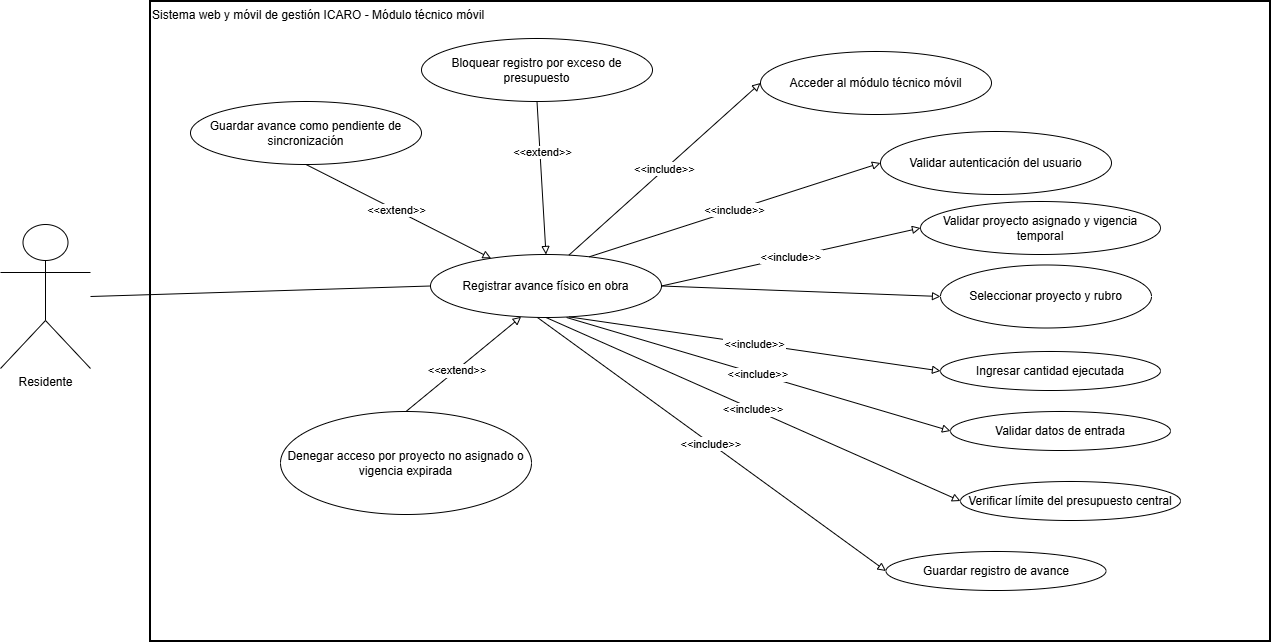

The diagram above was exported from draw.io. Its source (the exported page's mxGraphModel, read from the mxfile embedded in the PNG):
<mxGraphModel dx="1414" dy="743" grid="1" gridSize="10" guides="1" tooltips="1" connect="1" arrows="1" fold="1" page="1" pageScale="1" pageWidth="827" pageHeight="1169" math="0" shadow="0">
  <root>
    <mxCell id="0" />
    <mxCell id="1" parent="0" />
    <mxCell id="6vdINKmiiS8B9UTLOD-j-1" parent="1" style="whiteSpace=wrap;strokeWidth=2;verticalAlign=top;align=left;" value="Sistema web y móvil de gestión ICARO - Módulo técnico móvil" vertex="1">
      <mxGeometry height="640" width="1120" x="180" y="70" as="geometry" />
    </mxCell>
    <mxCell id="6vdINKmiiS8B9UTLOD-j-2" parent="1" style="shape=umlActor;verticalLabelPosition=bottom;verticalAlign=top;html=1;outlineConnect=0;" value="Residente" vertex="1">
      <mxGeometry height="144" width="90" x="30" y="293" as="geometry" />
    </mxCell>
    <mxCell id="vdU96nxwfK7EEGYI90gC-16" edge="1" parent="1" source="6vdINKmiiS8B9UTLOD-j-3" style="rounded=0;orthogonalLoop=1;jettySize=auto;html=1;exitX=1;exitY=0.5;exitDx=0;exitDy=0;entryX=0;entryY=0.5;entryDx=0;entryDy=0;endArrow=block;endFill=0;" target="6vdINKmiiS8B9UTLOD-j-7">
      <mxGeometry relative="1" as="geometry" />
    </mxCell>
    <mxCell id="6vdINKmiiS8B9UTLOD-j-3" parent="1" style="ellipse;whiteSpace=wrap;html=1;" value="Registrar avance físico en obra" vertex="1">
      <mxGeometry height="63" width="231" x="460" y="323" as="geometry" />
    </mxCell>
    <mxCell id="6vdINKmiiS8B9UTLOD-j-4" parent="1" style="ellipse;whiteSpace=wrap;html=1;" value="Acceder al módulo técnico móvil" vertex="1">
      <mxGeometry height="63" width="231" x="790" y="120" as="geometry" />
    </mxCell>
    <mxCell id="6vdINKmiiS8B9UTLOD-j-5" parent="1" style="ellipse;whiteSpace=wrap;html=1;" value="Validar autenticación del usuario" vertex="1">
      <mxGeometry height="63" width="231" x="910" y="200" as="geometry" />
    </mxCell>
    <mxCell id="6vdINKmiiS8B9UTLOD-j-6" parent="1" style="ellipse;whiteSpace=wrap;html=1;" value="Validar proyecto asignado y vigencia temporal" vertex="1">
      <mxGeometry height="53" width="240" x="950" y="270" as="geometry" />
    </mxCell>
    <mxCell id="6vdINKmiiS8B9UTLOD-j-7" parent="1" style="ellipse;whiteSpace=wrap;html=1;" value="Seleccionar proyecto y rubro" vertex="1">
      <mxGeometry height="63" width="211" x="970" y="333.5" as="geometry" />
    </mxCell>
    <mxCell id="6vdINKmiiS8B9UTLOD-j-8" parent="1" style="ellipse;whiteSpace=wrap;html=1;" value="Ingresar cantidad ejecutada" vertex="1">
      <mxGeometry height="39" width="220" x="970" y="420" as="geometry" />
    </mxCell>
    <mxCell id="6vdINKmiiS8B9UTLOD-j-9" parent="1" style="ellipse;whiteSpace=wrap;html=1;" value="Denegar acceso por proyecto no asignado o vigencia expirada" vertex="1">
      <mxGeometry height="103" width="251" x="310" y="480" as="geometry" />
    </mxCell>
    <mxCell id="6vdINKmiiS8B9UTLOD-j-10" edge="1" parent="1" source="6vdINKmiiS8B9UTLOD-j-2" style="startArrow=none;endArrow=none;exitX=1;exitY=0.5;entryX=0;entryY=0.5;rounded=0;exitDx=0;exitDy=0;entryDx=0;entryDy=0;" target="6vdINKmiiS8B9UTLOD-j-3" value="">
      <mxGeometry relative="1" as="geometry" />
    </mxCell>
    <mxCell id="6vdINKmiiS8B9UTLOD-j-11" edge="1" parent="1" source="6vdINKmiiS8B9UTLOD-j-3" style="startArrow=none;endArrow=block;exitX=0.6;exitY=0;entryX=0;entryY=0.5;rounded=0;endFill=0;" target="6vdINKmiiS8B9UTLOD-j-4" value="&lt;&lt;include&gt;&gt;">
      <mxGeometry relative="1" as="geometry" />
    </mxCell>
    <mxCell id="6vdINKmiiS8B9UTLOD-j-12" edge="1" parent="1" source="6vdINKmiiS8B9UTLOD-j-3" style="startArrow=none;endArrow=block;exitX=0.7;exitY=0;entryX=0;entryY=0.5;rounded=0;endFill=0;" target="6vdINKmiiS8B9UTLOD-j-5" value="&lt;&lt;include&gt;&gt;">
      <mxGeometry relative="1" as="geometry" />
    </mxCell>
    <mxCell id="6vdINKmiiS8B9UTLOD-j-13" edge="1" parent="1" source="6vdINKmiiS8B9UTLOD-j-3" style="startArrow=none;endArrow=block;exitX=1;exitY=0.5;entryX=0;entryY=0.5;rounded=0;endFill=0;" target="6vdINKmiiS8B9UTLOD-j-6" value="&lt;&lt;include&gt;&gt;">
      <mxGeometry relative="1" as="geometry" />
    </mxCell>
    <mxCell id="6vdINKmiiS8B9UTLOD-j-15" edge="1" parent="1" source="6vdINKmiiS8B9UTLOD-j-3" style="startArrow=none;endArrow=block;exitX=0.6;exitY=1;entryX=0;entryY=0.5;rounded=0;endFill=0;" target="6vdINKmiiS8B9UTLOD-j-8" value="&lt;&lt;include&gt;&gt;">
      <mxGeometry relative="1" as="geometry" />
    </mxCell>
    <mxCell id="6vdINKmiiS8B9UTLOD-j-16" edge="1" parent="1" source="6vdINKmiiS8B9UTLOD-j-9" style="startArrow=none;endArrow=block;exitX=0.5;exitY=0;entryX=0.39;entryY=1;rounded=0;exitDx=0;exitDy=0;endFill=0;" target="6vdINKmiiS8B9UTLOD-j-3" value="&lt;&lt;extend&gt;&gt;">
      <mxGeometry relative="1" x="-0.118" y="-1" as="geometry">
        <mxPoint as="offset" />
        <mxPoint x="470" y="595.5" as="sourcePoint" />
      </mxGeometry>
    </mxCell>
    <mxCell id="vdU96nxwfK7EEGYI90gC-3" parent="1" style="ellipse;whiteSpace=wrap;html=1;" value="Validar datos de entrada" vertex="1">
      <mxGeometry height="39" width="220" x="980" y="480" as="geometry" />
    </mxCell>
    <mxCell id="vdU96nxwfK7EEGYI90gC-4" edge="1" parent="1" source="6vdINKmiiS8B9UTLOD-j-3" style="startArrow=none;endArrow=block;entryX=0;entryY=0.5;rounded=0;endFill=0;exitX=0.589;exitY=1;exitDx=0;exitDy=0;exitPerimeter=0;" target="vdU96nxwfK7EEGYI90gC-3" value="&lt;&lt;include&gt;&gt;">
      <mxGeometry relative="1" as="geometry">
        <mxPoint x="599" y="461" as="sourcePoint" />
      </mxGeometry>
    </mxCell>
    <mxCell id="vdU96nxwfK7EEGYI90gC-5" parent="1" style="ellipse;whiteSpace=wrap;html=1;" value="Verificar límite del presupuesto central" vertex="1">
      <mxGeometry height="39" width="220" x="990" y="550" as="geometry" />
    </mxCell>
    <mxCell id="vdU96nxwfK7EEGYI90gC-6" edge="1" parent="1" source="6vdINKmiiS8B9UTLOD-j-3" style="startArrow=none;endArrow=block;exitX=0.5;exitY=1;entryX=0;entryY=0.5;rounded=0;endFill=0;exitDx=0;exitDy=0;" target="vdU96nxwfK7EEGYI90gC-5" value="&lt;&lt;include&gt;&gt;">
      <mxGeometry relative="1" as="geometry">
        <mxPoint x="649" y="537" as="sourcePoint" />
      </mxGeometry>
    </mxCell>
    <mxCell id="vdU96nxwfK7EEGYI90gC-7" parent="1" style="ellipse;whiteSpace=wrap;html=1;" value="Guardar registro de avance" vertex="1">
      <mxGeometry height="39" width="220" x="915.5" y="620" as="geometry" />
    </mxCell>
    <mxCell id="vdU96nxwfK7EEGYI90gC-8" edge="1" parent="1" source="6vdINKmiiS8B9UTLOD-j-3" style="startArrow=none;endArrow=block;exitX=0.463;exitY=1;entryX=0;entryY=0.5;rounded=0;endFill=0;exitDx=0;exitDy=0;exitPerimeter=0;" target="vdU96nxwfK7EEGYI90gC-7" value="&lt;&lt;include&gt;&gt;">
      <mxGeometry relative="1" as="geometry">
        <mxPoint x="680" y="600" as="sourcePoint" />
      </mxGeometry>
    </mxCell>
    <mxCell id="vdU96nxwfK7EEGYI90gC-11" edge="1" parent="1" source="vdU96nxwfK7EEGYI90gC-9" style="rounded=0;orthogonalLoop=1;jettySize=auto;html=1;exitX=0.5;exitY=1;exitDx=0;exitDy=0;endArrow=block;endFill=0;" target="6vdINKmiiS8B9UTLOD-j-3">
      <mxGeometry relative="1" as="geometry" />
    </mxCell>
    <mxCell id="vdU96nxwfK7EEGYI90gC-13" connectable="0" parent="vdU96nxwfK7EEGYI90gC-11" style="edgeLabel;html=1;align=center;verticalAlign=middle;resizable=0;points=[];" value="&amp;lt;&amp;lt;extend&amp;gt;&amp;gt;" vertex="1">
      <mxGeometry relative="1" x="-0.0299" y="-1" as="geometry">
        <mxPoint y="-1" as="offset" />
      </mxGeometry>
    </mxCell>
    <mxCell id="vdU96nxwfK7EEGYI90gC-9" parent="1" style="ellipse;whiteSpace=wrap;html=1;" value="Guardar avance como pendiente de sincronización" vertex="1">
      <mxGeometry height="63" width="231" x="220" y="170" as="geometry" />
    </mxCell>
    <mxCell id="vdU96nxwfK7EEGYI90gC-12" edge="1" parent="1" source="vdU96nxwfK7EEGYI90gC-10" style="rounded=0;orthogonalLoop=1;jettySize=auto;html=1;exitX=0.5;exitY=1;exitDx=0;exitDy=0;entryX=0.5;entryY=0;entryDx=0;entryDy=0;endArrow=block;endFill=0;" target="6vdINKmiiS8B9UTLOD-j-3">
      <mxGeometry relative="1" as="geometry" />
    </mxCell>
    <mxCell id="vdU96nxwfK7EEGYI90gC-14" connectable="0" parent="vdU96nxwfK7EEGYI90gC-12" style="edgeLabel;html=1;align=center;verticalAlign=middle;resizable=0;points=[];" value="&amp;lt;&amp;lt;extend&amp;gt;&amp;gt;" vertex="1">
      <mxGeometry relative="1" x="-0.3322" y="1" as="geometry">
        <mxPoint x="1" as="offset" />
      </mxGeometry>
    </mxCell>
    <mxCell id="vdU96nxwfK7EEGYI90gC-10" parent="1" style="ellipse;whiteSpace=wrap;html=1;" value="Bloquear registro por exceso de presupuesto" vertex="1">
      <mxGeometry height="63" width="231" x="451" y="107" as="geometry" />
    </mxCell>
  </root>
</mxGraphModel>